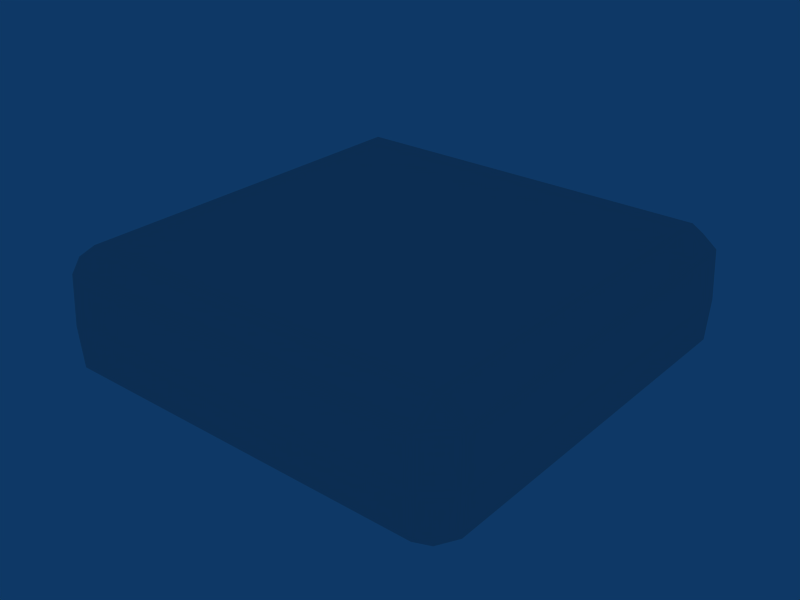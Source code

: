 # Source: lift.blend  (saved by Blender 2.49.2; exported with 4.5.12 LTS)
import bpy
from mathutils import Matrix  # noqa: F401  (used for matrix-valued properties, if any)

bpy.ops.wm.read_factory_settings(use_empty=True)
scene = bpy.context.scene
scene.name = 'Scene'

# ---- collections
col_collection_1 = bpy.data.collections.new('Collection 1'); scene.collection.children.link(col_collection_1)

# ---- world
world_world = bpy.data.worlds.new('World'); scene.world = world_world
world_world.color = (0.05656, 0.2208, 0.4)
world_world.use_sun_shadow = False
world_world.sun_shadow_jitter_overblur = 0.0
world_world.cycles.sampling_method = 'MANUAL'
world_world.cycles.sample_map_resolution = 256

# ---- meshes
me_cube = bpy.data.meshes.new('Cube')
me_cube.from_pydata([(0.3924, 0.3924, 0.2236), (0.3924, -0.3924, 0.2236), (-0.3924, -0.3924, 0.2236), (-0.3924, 0.3924, 0.2236), (0.3924, 0.3924, 0.4978), (-0.3924, 0.3924, 0.4978), (-0.3924, -0.3924, 0.4978), (0.3924, -0.3924, 0.4978), (0.446, 0.3924, 0.2661), (0.446, 0.3924, 0.4591), (0.446, -0.3924, 0.4591), (0.446, -0.3924, 0.2661), (0.3924, -0.446, 0.2661), (0.3924, -0.446, 0.4591), (-0.3924, -0.446, 0.4591), (-0.3924, -0.446, 0.2661), (-0.446, -0.3924, 0.2661), (-0.446, -0.3924, 0.4591), (-0.446, 0.3924, 0.4591), (-0.446, 0.3924, 0.2661), (0.3924, 0.446, 0.4591), (0.3924, 0.446, 0.2661), (-0.3924, 0.446, 0.2661), (-0.3924, 0.446, 0.4591), (0.4505, 0.3964, 0.3539), (0.4505, -0.3964, 0.3539), (0.3964, -0.4505, 0.3539), (-0.3964, -0.4505, 0.3539), (-0.4505, -0.3964, 0.3539), (-0.4505, 0.3964, 0.3539), (0.3964, 0.4505, 0.3539), (-0.3964, 0.4505, 0.3539)], [], [(0, 1, 2, 3), (6, 7, 4, 5), (0, 8, 11, 1), (15, 2, 1, 12), (21, 0, 3, 22), (19, 3, 2, 16), (23, 5, 4, 20), (5, 18, 17, 6), (7, 10, 9, 4), (6, 14, 13, 7), (0, 21, 8), (1, 11, 12), (2, 15, 16), (3, 19, 22), (4, 9, 20), (7, 13, 10), (6, 17, 14), (5, 23, 18), (10, 25, 24, 9), (25, 11, 8, 24), (14, 27, 26, 13), (27, 15, 12, 26), (18, 29, 28, 17), (29, 19, 16, 28), (22, 31, 30, 21), (31, 23, 20, 30), (9, 24, 30, 20), (24, 8, 21, 30), (13, 26, 25, 10), (26, 12, 11, 25), (17, 28, 27, 14), (28, 16, 15, 27), (23, 31, 29, 18), (31, 22, 19, 29)])
_uv = me_cube.uv_layers.new(name='UVTex')
_uv.uv.foreach_set('vector', [0.9399, 0.9399, 0.9399, 0.06009, 0.06009, 0.06009, 0.06009, 0.9399, 0.06009, 0.06009, 0.9399, 0.06009, 0.9399, 0.9399, 0.06009, 0.9399, 0.9399, 0.9399, 1.0, 0.9399, 1.0, 0.06009, 0.9399, 0.06009, 0.06009, 3.341e-07, 0.06009, 0.06009, 0.9399, 0.06009, 0.9399, 0.0, 0.9399, 1.0, 0.9399, 0.9399, 0.06009, 0.9399, 0.06009, 1.0, 3.007e-07, 0.9399, 0.06009, 0.9399, 0.06009, 0.06009, 0.0, 0.06009, 0.06009, 1.0, 0.06009, 0.9399, 0.9399, 0.9399, 0.9399, 1.0, 0.06009, 0.9399, 3.007e-07, 0.9399, 0.0, 0.06009, 0.06009, 0.06009, 0.9399, 0.06009, 1.0, 0.06009, 1.0, 0.9399, 0.9399, 0.9399, 0.06009, 0.06009, 0.06009, 3.675e-07, 0.9399, 0.0, 0.9399, 0.06009, 0.9399, 0.9399, 0.9399, 1.0, 1.0, 0.9399, 0.9399, 0.06009, 1.0, 0.06009, 0.9399, 0.0, 0.06009, 0.06009, 0.06009, 3.341e-07, 0.0, 0.06009, 0.06009, 0.9399, 3.007e-07, 0.9399, 0.06009, 1.0, 0.9399, 0.9399, 1.0, 0.9399, 0.9399, 1.0, 0.9399, 0.06009, 0.9399, 0.0, 1.0, 0.06009, 0.06009, 0.06009, 0.0, 0.06009, 0.06009, 3.675e-07, 0.06009, 0.9399, 0.06009, 1.0, 3.007e-07, 0.9399, 0.004964, 0.2634, 0.0, 0.1306, 1.0, 0.1306, 0.995, 0.2634, 0.0, 0.1306, 0.008422, 0.0002307, 0.9967, 0.0, 1.0, 0.1306, 0.08759, 0.2197, 0.08728, 0.1045, 0.9134, 0.1103, 0.9118, 0.2246, 0.08728, 0.1045, 0.08955, 0.0, 0.9104, 0.005451, 0.9134, 0.1103, 0.995, 5.263e-07, 1.0, 0.1328, 0.0, 0.1328, 0.004964, 0.0, 1.0, 0.1328, 0.9974, 0.2635, 0.007369, 0.2635, 0.0, 0.1328, 0.09104, 0.2214, 0.08728, 0.1167, 0.9126, 0.1182, 0.9105, 0.2224, 0.08728, 0.1167, 0.08855, 0.002631, 0.9113, 0.002989, 0.9126, 0.1182, 0.9961, 0.0004592, 1.0, 0.1183, 0.9126, 0.1182, 0.9113, 0.002989, 1.0, 0.1183, 0.9999, 0.2225, 0.9105, 0.2224, 0.9126, 0.1182, 0.9118, 0.2246, 0.9134, 0.1103, 1.0, 0.1091, 0.9974, 0.2268, 0.9134, 0.1103, 0.9104, 0.005451, 0.9997, 0.005535, 1.0, 0.1091, 0.002723, 0.2214, 0.0, 0.1034, 0.08728, 0.1045, 0.08759, 0.2197, 0.0, 0.1034, 0.0004465, 1.985e-07, 0.08955, 0.0, 0.08728, 0.1045, 0.08855, 0.002631, 0.08728, 0.1167, 0.0, 0.1174, 0.004079, 0.0, 0.08728, 0.1167, 0.09104, 0.2214, 0.0009632, 0.2225, 0.0, 0.1174])
me_cube.use_remesh_preserve_volume = False
me_cube.use_remesh_preserve_attributes = False
me_cube.use_mirror_vertex_groups = False
me_cube.update()

# ---- objects
ob_cube = bpy.data.objects.new('Cube', me_cube)

# ---- transforms, parenting, visibility, modifiers, constraints
ob_cube.location = (0.0, 0.0, 0.0)
ob_cube.lock_rotations_4d = False
ob_cube.empty_display_type = 'ARROWS'
ob_cube.lineart.crease_threshold = 0.0

# ---- collection membership
col_collection_1.objects.link(ob_cube)

# ---- scene / render settings (as saved in the file)
scene.frame_start = 1; scene.frame_end = 250; scene.frame_set(1)
scene.render.engine = 'BLENDER_EEVEE_NEXT'
scene.render.image_settings.file_format = 'JPEG'
scene.render.image_settings.color_mode = 'RGB'
scene.render.image_settings.compression = 90
scene.render.resolution_x = 800
scene.render.resolution_y = 600
scene.render.pixel_aspect_x = 100.0
scene.render.pixel_aspect_y = 100.0
scene.render.fps = 25
scene.render.dither_intensity = 0.0
scene.render.use_compositing = False
scene.render.use_sequencer = False
scene.render.bake_margin = 2
scene.render.bake_bias = 0.0
scene.render.use_stamp_time = False
scene.render.use_stamp_date = False
scene.render.use_stamp_frame = False
scene.render.use_stamp_camera = False
scene.render.use_stamp_scene = False
scene.render.use_stamp_filename = False
scene.render.use_stamp_render_time = False
scene.render.stamp_font_size = 0
scene.cycles.use_denoising = False
scene.cycles.samples = 10
scene.cycles.sampling_pattern = 'TABULATED_SOBOL'
scene.cycles.light_sampling_threshold = 0.0
scene.cycles.use_adaptive_sampling = False
scene.cycles.use_light_tree = False
scene.cycles.blur_glossy = 0.0
scene.cycles.volume_bounces = 1
scene.cycles.pixel_filter_type = 'GAUSSIAN'
scene.cycles.sample_clamp_indirect = 0.0
scene.view_settings.view_transform = 'Raw'
bpy.context.view_layer.update()

# ---- added for rendering (the .blend has no active camera): camera
cam_auto = bpy.data.cameras.new('AutoCamera')
cam_auto.lens = 50.0
cam_auto.sensor_width = 36.0
cam_auto.clip_end = 1000.0
ob_auto_camera = bpy.data.objects.new('AutoCamera', cam_auto)
scene.collection.objects.link(ob_auto_camera)
ob_auto_camera.location = (1.20592, -1.44711, 1.32543)
ob_auto_camera.rotation_euler = (1.09748, -7.21219e-08, 0.694738)
scene.camera = ob_auto_camera
bpy.context.view_layer.update()
